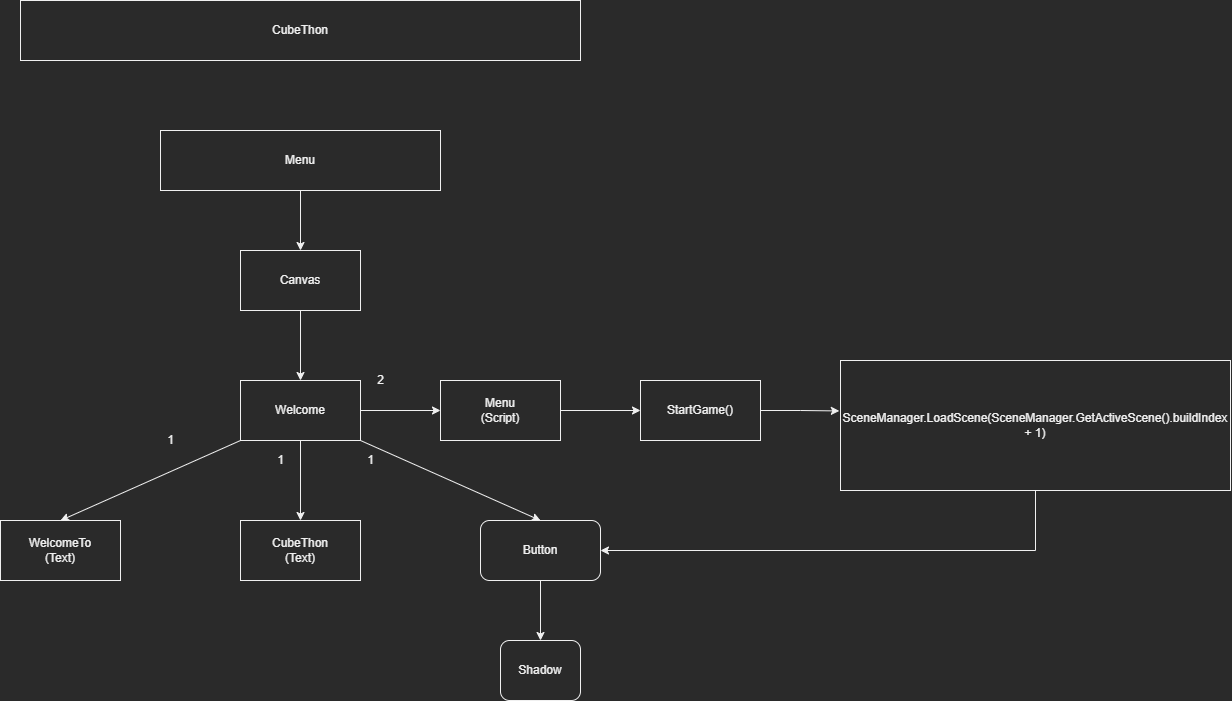

The diagram above was exported from draw.io. Its source (the exported page's mxGraphModel, read from the mxfile embedded in the PNG):
<mxGraphModel dx="1298" dy="674" grid="1" gridSize="10" guides="1" tooltips="1" connect="1" arrows="1" fold="1" page="1" pageScale="1" pageWidth="850" pageHeight="1100" math="0" shadow="0">
  <root>
    <mxCell id="0" />
    <mxCell id="1" parent="0" />
    <mxCell id="EIeGyE64XvZddQ8I1ysD-1" value="CubeThon" style="rounded=0;whiteSpace=wrap;html=1;" parent="1" vertex="1">
      <mxGeometry x="140" y="80" width="560" height="60" as="geometry" />
    </mxCell>
    <mxCell id="6whNd-p0w1I2mpqph1pb-7" style="edgeStyle=orthogonalEdgeStyle;rounded=0;orthogonalLoop=1;jettySize=auto;html=1;entryX=0.5;entryY=0;entryDx=0;entryDy=0;" parent="1" source="La5w95kauh_FidBQO9t7-1" target="6whNd-p0w1I2mpqph1pb-5" edge="1">
      <mxGeometry relative="1" as="geometry" />
    </mxCell>
    <mxCell id="La5w95kauh_FidBQO9t7-1" value="Menu" style="rounded=0;whiteSpace=wrap;html=1;" parent="1" vertex="1">
      <mxGeometry x="280" y="210" width="280" height="60" as="geometry" />
    </mxCell>
    <mxCell id="ZM-3uAXLlBkXyt6Ts9C_-5" style="edgeStyle=orthogonalEdgeStyle;rounded=0;orthogonalLoop=1;jettySize=auto;html=1;entryX=0.5;entryY=0;entryDx=0;entryDy=0;" edge="1" parent="1" source="6whNd-p0w1I2mpqph1pb-5" target="ZM-3uAXLlBkXyt6Ts9C_-4">
      <mxGeometry relative="1" as="geometry" />
    </mxCell>
    <mxCell id="6whNd-p0w1I2mpqph1pb-5" value="Canvas" style="rounded=0;whiteSpace=wrap;html=1;" parent="1" vertex="1">
      <mxGeometry x="360" y="330" width="120" height="60" as="geometry" />
    </mxCell>
    <mxCell id="6whNd-p0w1I2mpqph1pb-8" value="WelcomeTo&lt;br&gt;(Text)" style="rounded=0;whiteSpace=wrap;html=1;" parent="1" vertex="1">
      <mxGeometry x="120" y="600" width="120" height="60" as="geometry" />
    </mxCell>
    <mxCell id="6whNd-p0w1I2mpqph1pb-9" value="CubeThon&lt;br&gt;(Text)" style="rounded=0;whiteSpace=wrap;html=1;" parent="1" vertex="1">
      <mxGeometry x="360" y="600" width="120" height="60" as="geometry" />
    </mxCell>
    <mxCell id="ZM-3uAXLlBkXyt6Ts9C_-21" style="edgeStyle=orthogonalEdgeStyle;rounded=0;orthogonalLoop=1;jettySize=auto;html=1;entryX=0.5;entryY=0;entryDx=0;entryDy=0;" edge="1" parent="1" source="6whNd-p0w1I2mpqph1pb-12" target="ZM-3uAXLlBkXyt6Ts9C_-1">
      <mxGeometry relative="1" as="geometry" />
    </mxCell>
    <mxCell id="6whNd-p0w1I2mpqph1pb-12" value="Button" style="rounded=1;whiteSpace=wrap;html=1;" parent="1" vertex="1">
      <mxGeometry x="600" y="600" width="120" height="60" as="geometry" />
    </mxCell>
    <mxCell id="ZM-3uAXLlBkXyt6Ts9C_-1" value="Shadow" style="rounded=1;whiteSpace=wrap;html=1;" vertex="1" parent="1">
      <mxGeometry x="620" y="720" width="80" height="60" as="geometry" />
    </mxCell>
    <mxCell id="ZM-3uAXLlBkXyt6Ts9C_-15" style="edgeStyle=orthogonalEdgeStyle;rounded=0;orthogonalLoop=1;jettySize=auto;html=1;entryX=0;entryY=0.5;entryDx=0;entryDy=0;" edge="1" parent="1" source="ZM-3uAXLlBkXyt6Ts9C_-4" target="ZM-3uAXLlBkXyt6Ts9C_-7">
      <mxGeometry relative="1" as="geometry" />
    </mxCell>
    <mxCell id="ZM-3uAXLlBkXyt6Ts9C_-4" value="Welcome" style="rounded=0;whiteSpace=wrap;html=1;" vertex="1" parent="1">
      <mxGeometry x="360" y="460" width="120" height="60" as="geometry" />
    </mxCell>
    <mxCell id="ZM-3uAXLlBkXyt6Ts9C_-16" style="edgeStyle=orthogonalEdgeStyle;rounded=0;orthogonalLoop=1;jettySize=auto;html=1;entryX=0;entryY=0.5;entryDx=0;entryDy=0;" edge="1" parent="1" source="ZM-3uAXLlBkXyt6Ts9C_-7" target="ZM-3uAXLlBkXyt6Ts9C_-8">
      <mxGeometry relative="1" as="geometry" />
    </mxCell>
    <mxCell id="ZM-3uAXLlBkXyt6Ts9C_-7" value="Menu&lt;br&gt;(Script)" style="rounded=0;whiteSpace=wrap;html=1;" vertex="1" parent="1">
      <mxGeometry x="560" y="460" width="120" height="60" as="geometry" />
    </mxCell>
    <mxCell id="ZM-3uAXLlBkXyt6Ts9C_-17" style="edgeStyle=orthogonalEdgeStyle;rounded=0;orthogonalLoop=1;jettySize=auto;html=1;entryX=-0.003;entryY=0.388;entryDx=0;entryDy=0;entryPerimeter=0;" edge="1" parent="1" source="ZM-3uAXLlBkXyt6Ts9C_-8" target="ZM-3uAXLlBkXyt6Ts9C_-9">
      <mxGeometry relative="1" as="geometry" />
    </mxCell>
    <mxCell id="ZM-3uAXLlBkXyt6Ts9C_-8" value="StartGame()" style="rounded=0;whiteSpace=wrap;html=1;" vertex="1" parent="1">
      <mxGeometry x="760" y="460" width="120" height="60" as="geometry" />
    </mxCell>
    <UserObject label="SceneManager.LoadScene(SceneManager.GetActiveScene().buildIndex + 1)" link="SceneManager.LoadScene" id="ZM-3uAXLlBkXyt6Ts9C_-9">
      <mxCell style="rounded=0;whiteSpace=wrap;html=1;" vertex="1" parent="1">
        <mxGeometry x="960" y="440" width="390" height="130" as="geometry" />
      </mxCell>
    </UserObject>
    <mxCell id="ZM-3uAXLlBkXyt6Ts9C_-14" value="" style="endArrow=classic;html=1;rounded=0;exitX=0.5;exitY=1;exitDx=0;exitDy=0;entryX=1;entryY=0.5;entryDx=0;entryDy=0;" edge="1" parent="1" source="ZM-3uAXLlBkXyt6Ts9C_-9" target="6whNd-p0w1I2mpqph1pb-12">
      <mxGeometry width="50" height="50" relative="1" as="geometry">
        <mxPoint x="1020" y="710" as="sourcePoint" />
        <mxPoint x="1070" y="660" as="targetPoint" />
        <Array as="points">
          <mxPoint x="1155" y="630" />
        </Array>
      </mxGeometry>
    </mxCell>
    <mxCell id="ZM-3uAXLlBkXyt6Ts9C_-18" value="" style="endArrow=classic;html=1;rounded=0;exitX=1;exitY=1;exitDx=0;exitDy=0;entryX=0.5;entryY=0;entryDx=0;entryDy=0;" edge="1" parent="1" source="ZM-3uAXLlBkXyt6Ts9C_-4" target="6whNd-p0w1I2mpqph1pb-12">
      <mxGeometry width="50" height="50" relative="1" as="geometry">
        <mxPoint x="310" y="820" as="sourcePoint" />
        <mxPoint x="360" y="770" as="targetPoint" />
      </mxGeometry>
    </mxCell>
    <mxCell id="ZM-3uAXLlBkXyt6Ts9C_-19" value="" style="endArrow=classic;html=1;rounded=0;exitX=0.5;exitY=1;exitDx=0;exitDy=0;entryX=0.5;entryY=0;entryDx=0;entryDy=0;" edge="1" parent="1" source="ZM-3uAXLlBkXyt6Ts9C_-4" target="6whNd-p0w1I2mpqph1pb-9">
      <mxGeometry width="50" height="50" relative="1" as="geometry">
        <mxPoint x="280" y="790" as="sourcePoint" />
        <mxPoint x="330" y="740" as="targetPoint" />
      </mxGeometry>
    </mxCell>
    <mxCell id="ZM-3uAXLlBkXyt6Ts9C_-20" value="" style="endArrow=classic;html=1;rounded=0;exitX=0;exitY=1;exitDx=0;exitDy=0;entryX=0.5;entryY=0;entryDx=0;entryDy=0;" edge="1" parent="1" source="ZM-3uAXLlBkXyt6Ts9C_-4" target="6whNd-p0w1I2mpqph1pb-8">
      <mxGeometry width="50" height="50" relative="1" as="geometry">
        <mxPoint x="120" y="550" as="sourcePoint" />
        <mxPoint x="170" y="500" as="targetPoint" />
      </mxGeometry>
    </mxCell>
    <mxCell id="ZM-3uAXLlBkXyt6Ts9C_-22" value="1" style="text;html=1;align=center;verticalAlign=middle;resizable=0;points=[];autosize=1;strokeColor=none;fillColor=none;" vertex="1" parent="1">
      <mxGeometry x="275" y="505" width="30" height="30" as="geometry" />
    </mxCell>
    <mxCell id="ZM-3uAXLlBkXyt6Ts9C_-23" value="1" style="text;html=1;align=center;verticalAlign=middle;resizable=0;points=[];autosize=1;strokeColor=none;fillColor=none;" vertex="1" parent="1">
      <mxGeometry x="385" y="525" width="30" height="30" as="geometry" />
    </mxCell>
    <mxCell id="ZM-3uAXLlBkXyt6Ts9C_-24" value="1" style="text;html=1;align=center;verticalAlign=middle;resizable=0;points=[];autosize=1;strokeColor=none;fillColor=none;" vertex="1" parent="1">
      <mxGeometry x="475" y="525" width="30" height="30" as="geometry" />
    </mxCell>
    <mxCell id="ZM-3uAXLlBkXyt6Ts9C_-25" value="2" style="text;html=1;align=center;verticalAlign=middle;resizable=0;points=[];autosize=1;strokeColor=none;fillColor=none;" vertex="1" parent="1">
      <mxGeometry x="485" y="445" width="30" height="30" as="geometry" />
    </mxCell>
  </root>
</mxGraphModel>